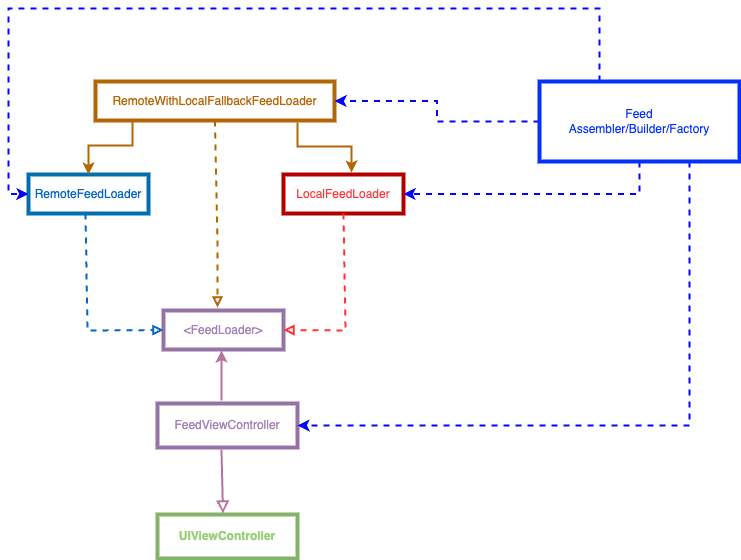

The diagram above was exported from draw.io. Its source (the exported page's mxGraphModel, read from the mxfile embedded in the PNG):
<mxGraphModel dx="794" dy="1020" grid="0" gridSize="10" guides="1" tooltips="1" connect="1" arrows="1" fold="1" page="1" pageScale="1" pageWidth="850" pageHeight="1100" math="0" shadow="0">
  <root>
    <mxCell id="0" />
    <mxCell id="1" parent="0" />
    <mxCell id="fa2TgRjNBBgpzOrha1pa-1" value="&lt;b&gt;&lt;font color=&quot;#97d077&quot;&gt;UIViewController&lt;/font&gt;&lt;/b&gt;" style="rounded=0;whiteSpace=wrap;html=1;strokeWidth=4;fillColor=none;strokeColor=#82b366;" parent="1" vertex="1">
      <mxGeometry x="185" y="580" width="140" height="44" as="geometry" />
    </mxCell>
    <mxCell id="fa2TgRjNBBgpzOrha1pa-2" value="&lt;font color=&quot;#a680b8&quot;&gt;FeedViewController&lt;/font&gt;" style="rounded=0;whiteSpace=wrap;html=1;fillColor=none;strokeColor=#9673a6;strokeWidth=4;" parent="1" vertex="1">
      <mxGeometry x="185" y="469" width="140" height="44" as="geometry" />
    </mxCell>
    <mxCell id="fa2TgRjNBBgpzOrha1pa-3" value="&lt;font color=&quot;#a680b8&quot;&gt;&amp;lt;FeedLoader&amp;gt;&lt;/font&gt;" style="rounded=0;whiteSpace=wrap;html=1;fillColor=none;strokeColor=#9673a6;strokeWidth=4;" parent="1" vertex="1">
      <mxGeometry x="191" y="376" width="120" height="39" as="geometry" />
    </mxCell>
    <mxCell id="fa2TgRjNBBgpzOrha1pa-4" value="" style="endArrow=classic;html=1;rounded=0;entryX=0.417;entryY=1.103;entryDx=0;entryDy=0;entryPerimeter=0;strokeColor=#B5739D;strokeWidth=2;" parent="1" edge="1">
      <mxGeometry width="50" height="50" relative="1" as="geometry">
        <mxPoint x="249" y="466" as="sourcePoint" />
        <mxPoint x="249.03999999999996" y="416.01700000000005" as="targetPoint" />
      </mxGeometry>
    </mxCell>
    <mxCell id="fa2TgRjNBBgpzOrha1pa-5" value="&lt;font color=&quot;#0066cc&quot;&gt;RemoteFeedLoader&lt;/font&gt;" style="rounded=0;whiteSpace=wrap;html=1;fillColor=none;strokeColor=#006EAF;strokeWidth=4;fontColor=#ffffff;" parent="1" vertex="1">
      <mxGeometry x="56" y="240" width="120" height="39" as="geometry" />
    </mxCell>
    <mxCell id="fa2TgRjNBBgpzOrha1pa-6" value="&lt;font color=&quot;#ff3333&quot;&gt;LocalFeedLoader&lt;/font&gt;" style="rounded=0;whiteSpace=wrap;html=1;fillColor=none;strokeColor=#B20000;strokeWidth=4;fontColor=#ffffff;" parent="1" vertex="1">
      <mxGeometry x="311" y="240" width="120" height="39" as="geometry" />
    </mxCell>
    <mxCell id="fa2TgRjNBBgpzOrha1pa-7" value="" style="html=1;labelBackgroundColor=#ffffff;startArrow=none;startFill=0;startSize=6;endArrow=block;endFill=0;endSize=6;jettySize=auto;orthogonalLoop=1;strokeWidth=2;dashed=1;fontSize=14;rounded=0;exitX=0.5;exitY=1;exitDx=0;exitDy=0;entryX=1;entryY=0.5;entryDx=0;entryDy=0;strokeColor=#FF3333;" parent="1" source="fa2TgRjNBBgpzOrha1pa-6" target="fa2TgRjNBBgpzOrha1pa-3" edge="1">
      <mxGeometry width="60" height="60" relative="1" as="geometry">
        <mxPoint x="335" y="479" as="sourcePoint" />
        <mxPoint x="395" y="419" as="targetPoint" />
        <Array as="points">
          <mxPoint x="373" y="396" />
        </Array>
      </mxGeometry>
    </mxCell>
    <mxCell id="fa2TgRjNBBgpzOrha1pa-8" value="" style="html=1;labelBackgroundColor=#ffffff;startArrow=none;startFill=0;startSize=6;endArrow=block;endFill=0;endSize=6;jettySize=auto;orthogonalLoop=1;strokeWidth=2;dashed=1;fontSize=14;rounded=0;exitX=0.5;exitY=1;exitDx=0;exitDy=0;entryX=0;entryY=0.5;entryDx=0;entryDy=0;strokeColor=#0066CC;" parent="1" target="fa2TgRjNBBgpzOrha1pa-3" edge="1">
      <mxGeometry width="60" height="60" relative="1" as="geometry">
        <mxPoint x="113" y="279" as="sourcePoint" />
        <mxPoint x="53" y="396" as="targetPoint" />
        <Array as="points">
          <mxPoint x="115" y="396" />
        </Array>
      </mxGeometry>
    </mxCell>
    <mxCell id="fa2TgRjNBBgpzOrha1pa-9" value="" style="endArrow=block;html=1;rounded=0;strokeColor=#B5739D;strokeWidth=2;endFill=0;exitX=0.457;exitY=1.068;exitDx=0;exitDy=0;exitPerimeter=0;endSize=8;startSize=6;" parent="1" edge="1">
      <mxGeometry width="50" height="50" relative="1" as="geometry">
        <mxPoint x="248.98000000000002" y="514.992" as="sourcePoint" />
        <mxPoint x="250.5" y="579" as="targetPoint" />
      </mxGeometry>
    </mxCell>
    <mxCell id="fa2TgRjNBBgpzOrha1pa-10" value="&lt;font color=&quot;#b46504&quot;&gt;RemoteWithLocalFallbackFeedLoader&lt;/font&gt;" style="rounded=0;whiteSpace=wrap;html=1;fillColor=none;strokeColor=#b46504;strokeWidth=4;" parent="1" vertex="1">
      <mxGeometry x="123" y="147" width="239" height="39" as="geometry" />
    </mxCell>
    <mxCell id="fa2TgRjNBBgpzOrha1pa-11" value="" style="html=1;labelBackgroundColor=#ffffff;startArrow=none;startFill=0;startSize=6;endArrow=block;endFill=0;endSize=6;jettySize=auto;orthogonalLoop=1;strokeWidth=2;dashed=1;fontSize=14;rounded=0;exitX=0.5;exitY=1;exitDx=0;exitDy=0;strokeColor=#B46504;" parent="1" source="fa2TgRjNBBgpzOrha1pa-10" edge="1">
      <mxGeometry width="60" height="60" relative="1" as="geometry">
        <mxPoint x="243" y="190" as="sourcePoint" />
        <mxPoint x="245" y="373" as="targetPoint" />
        <Array as="points">
          <mxPoint x="245" y="307" />
        </Array>
      </mxGeometry>
    </mxCell>
    <mxCell id="fa2TgRjNBBgpzOrha1pa-12" value="" style="endArrow=classic;html=1;rounded=0;exitX=0.155;exitY=1.026;exitDx=0;exitDy=0;exitPerimeter=0;strokeWidth=2;strokeColor=#B46504;" parent="1" source="fa2TgRjNBBgpzOrha1pa-10" target="fa2TgRjNBBgpzOrha1pa-5" edge="1">
      <mxGeometry width="50" height="50" relative="1" as="geometry">
        <mxPoint x="126" y="219" as="sourcePoint" />
        <mxPoint x="77" y="243" as="targetPoint" />
        <Array as="points">
          <mxPoint x="160" y="211" />
          <mxPoint x="116" y="211" />
        </Array>
      </mxGeometry>
    </mxCell>
    <mxCell id="fa2TgRjNBBgpzOrha1pa-13" value="" style="endArrow=classic;html=1;rounded=0;exitX=0.155;exitY=1.026;exitDx=0;exitDy=0;exitPerimeter=0;strokeWidth=2;strokeColor=#B46504;entryX=0.567;entryY=-0.051;entryDx=0;entryDy=0;entryPerimeter=0;" parent="1" target="fa2TgRjNBBgpzOrha1pa-6" edge="1">
      <mxGeometry width="50" height="50" relative="1" as="geometry">
        <mxPoint x="325" y="188" as="sourcePoint" />
        <mxPoint x="281" y="241" as="targetPoint" />
        <Array as="points">
          <mxPoint x="325" y="212" />
          <mxPoint x="379" y="212" />
        </Array>
      </mxGeometry>
    </mxCell>
    <mxCell id="fa2TgRjNBBgpzOrha1pa-14" style="edgeStyle=orthogonalEdgeStyle;rounded=0;orthogonalLoop=1;jettySize=auto;html=1;entryX=0;entryY=0.5;entryDx=0;entryDy=0;strokeWidth=2;dashed=1;strokeColor=#0405ff;" parent="1" source="fa2TgRjNBBgpzOrha1pa-18" target="fa2TgRjNBBgpzOrha1pa-5" edge="1">
      <mxGeometry relative="1" as="geometry">
        <Array as="points">
          <mxPoint x="627" y="74" />
          <mxPoint x="36" y="74" />
          <mxPoint x="36" y="260" />
        </Array>
      </mxGeometry>
    </mxCell>
    <mxCell id="fa2TgRjNBBgpzOrha1pa-15" style="edgeStyle=orthogonalEdgeStyle;rounded=0;orthogonalLoop=1;jettySize=auto;html=1;entryX=1;entryY=0.5;entryDx=0;entryDy=0;strokeWidth=2;dashed=1;strokeColor=#0405ff;" parent="1" source="fa2TgRjNBBgpzOrha1pa-18" target="fa2TgRjNBBgpzOrha1pa-10" edge="1">
      <mxGeometry relative="1" as="geometry" />
    </mxCell>
    <mxCell id="fa2TgRjNBBgpzOrha1pa-16" style="edgeStyle=orthogonalEdgeStyle;rounded=0;orthogonalLoop=1;jettySize=auto;html=1;exitX=0.5;exitY=1;exitDx=0;exitDy=0;entryX=1;entryY=0.5;entryDx=0;entryDy=0;strokeWidth=2;dashed=1;strokeColor=#0405ff;" parent="1" source="fa2TgRjNBBgpzOrha1pa-18" target="fa2TgRjNBBgpzOrha1pa-6" edge="1">
      <mxGeometry relative="1" as="geometry" />
    </mxCell>
    <mxCell id="fa2TgRjNBBgpzOrha1pa-17" style="edgeStyle=orthogonalEdgeStyle;rounded=0;orthogonalLoop=1;jettySize=auto;html=1;exitX=0.75;exitY=1;exitDx=0;exitDy=0;entryX=1;entryY=0.5;entryDx=0;entryDy=0;strokeWidth=2;dashed=1;strokeColor=#0405ff;" parent="1" source="fa2TgRjNBBgpzOrha1pa-18" target="fa2TgRjNBBgpzOrha1pa-2" edge="1">
      <mxGeometry relative="1" as="geometry" />
    </mxCell>
    <mxCell id="fa2TgRjNBBgpzOrha1pa-18" value="&lt;font color=&quot;#052fff&quot;&gt;Feed&lt;br&gt;Assembler/Builder/Factory&lt;br&gt;&lt;/font&gt;" style="rounded=0;whiteSpace=wrap;html=1;fillColor=none;strokeColor=#052fff;strokeWidth=4;fontColor=#ffffff;" parent="1" vertex="1">
      <mxGeometry x="567" y="147" width="200" height="80" as="geometry" />
    </mxCell>
  </root>
</mxGraphModel>